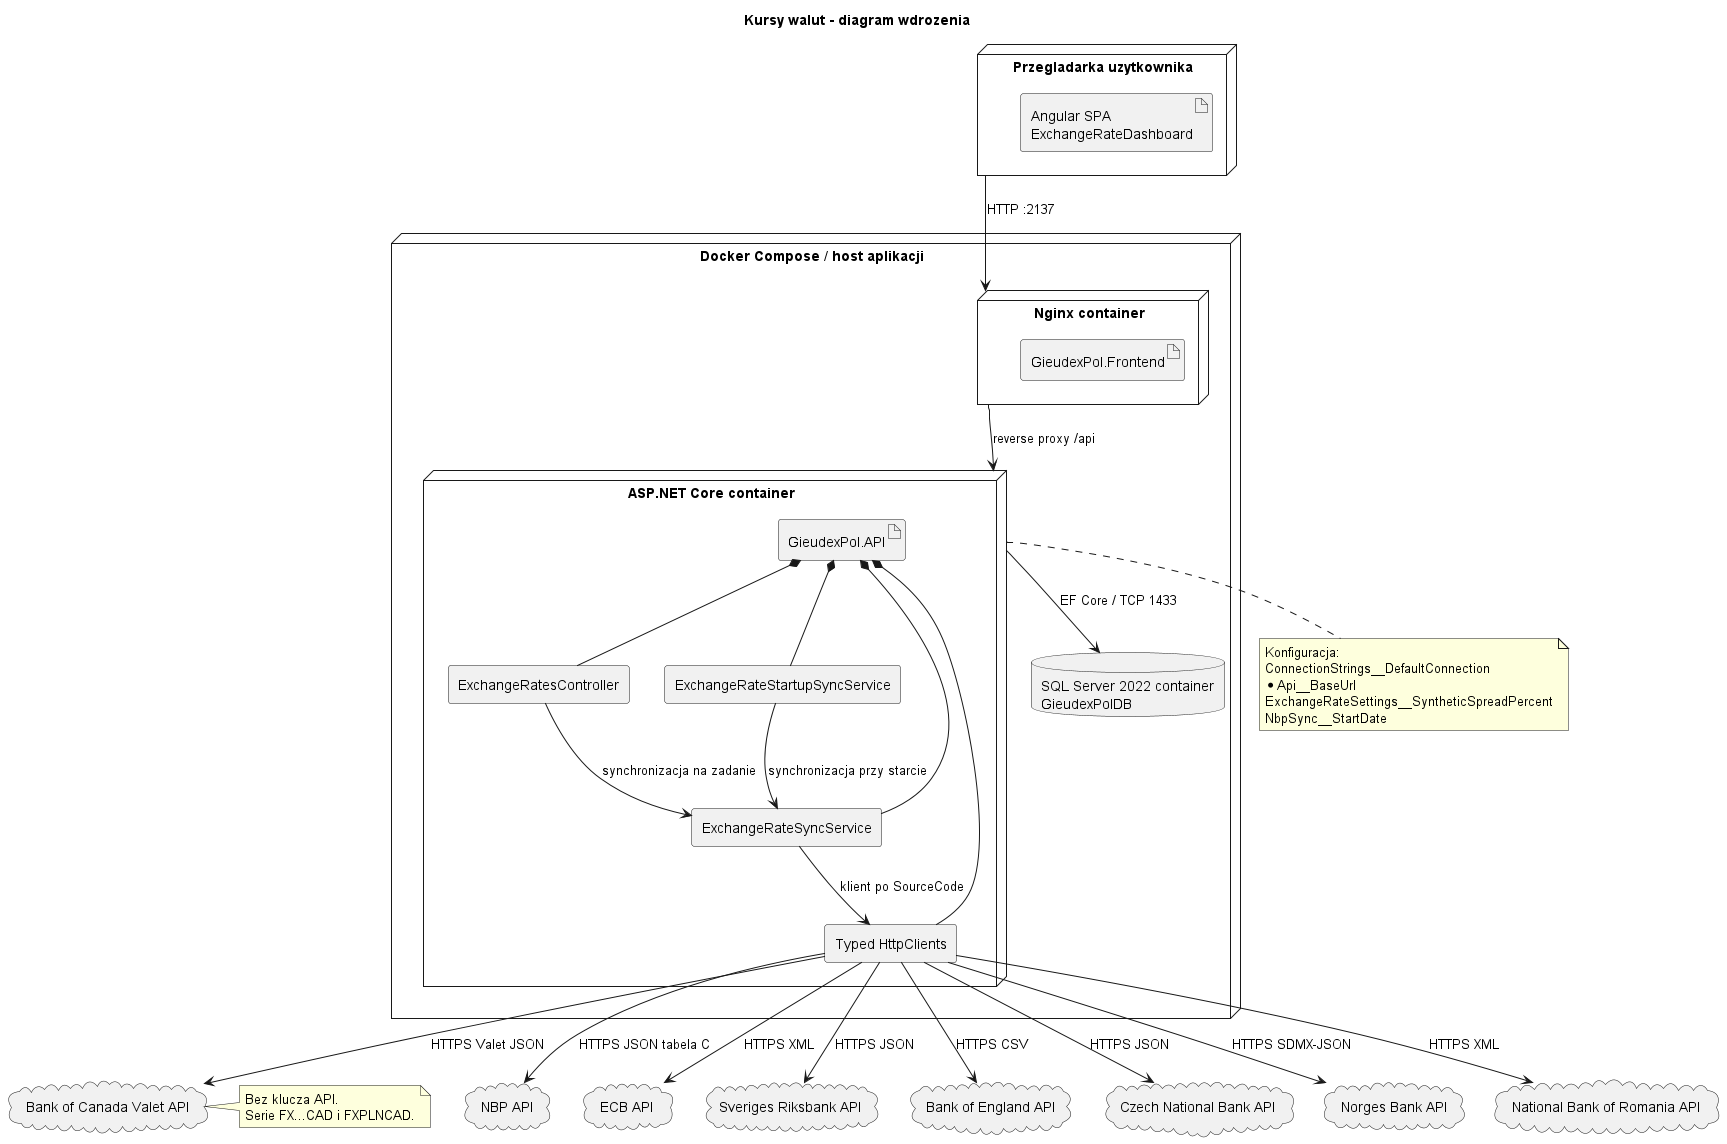

The diagram above was rendered by PlantUML. Its source (embedded in the PNG):
@startuml
title Kursy walut - diagram wdrozenia
skinparam componentStyle rectangle

node "Przegladarka uzytkownika" as Browser {
  artifact "Angular SPA\nExchangeRateDashboard" as SPA
}

node "Docker Compose / host aplikacji" as Docker {
  node "Nginx container" as Nginx {
    artifact "GieudexPol.Frontend" as Frontend
  }

  node "ASP.NET Core container" as Api {
    artifact "GieudexPol.API" as ApiArtifact
    component "ExchangeRatesController" as Controller
    component "ExchangeRateStartupSyncService" as Startup
    component "ExchangeRateSyncService" as Sync
    component "Typed HttpClients" as Clients
  }

  database "SQL Server 2022 container\nGieudexPolDB" as Sql
}

cloud "NBP API" as NBP
cloud "ECB API" as ECB
cloud "Sveriges Riksbank API" as Riksbank
cloud "Bank of England API" as BOE
cloud "Bank of Canada Valet API" as BOC
cloud "Czech National Bank API" as CNB
cloud "Norges Bank API" as Norges
cloud "National Bank of Romania API" as BNR

Browser --> Nginx : HTTP :2137
Nginx --> Api : reverse proxy /api
Api --> Sql : EF Core / TCP 1433

ApiArtifact *-- Controller
ApiArtifact *-- Startup
ApiArtifact *-- Sync
ApiArtifact *-- Clients
Controller --> Sync : synchronizacja na zadanie
Startup --> Sync : synchronizacja przy starcie
Sync --> Clients : klient po SourceCode

Clients --> NBP : HTTPS JSON tabela C
Clients --> ECB : HTTPS XML
Clients --> Riksbank : HTTPS JSON
Clients --> BOE : HTTPS CSV
Clients --> BOC : HTTPS Valet JSON
Clients --> CNB : HTTPS JSON
Clients --> Norges : HTTPS SDMX-JSON
Clients --> BNR : HTTPS XML

note right of BOC
Bez klucza API.
Serie FX...CAD i FXPLNCAD.
end note

note bottom of Api
Konfiguracja:
ConnectionStrings__DefaultConnection
*Api__BaseUrl
ExchangeRateSettings__SyntheticSpreadPercent
NbpSync__StartDate
end note
@enduml